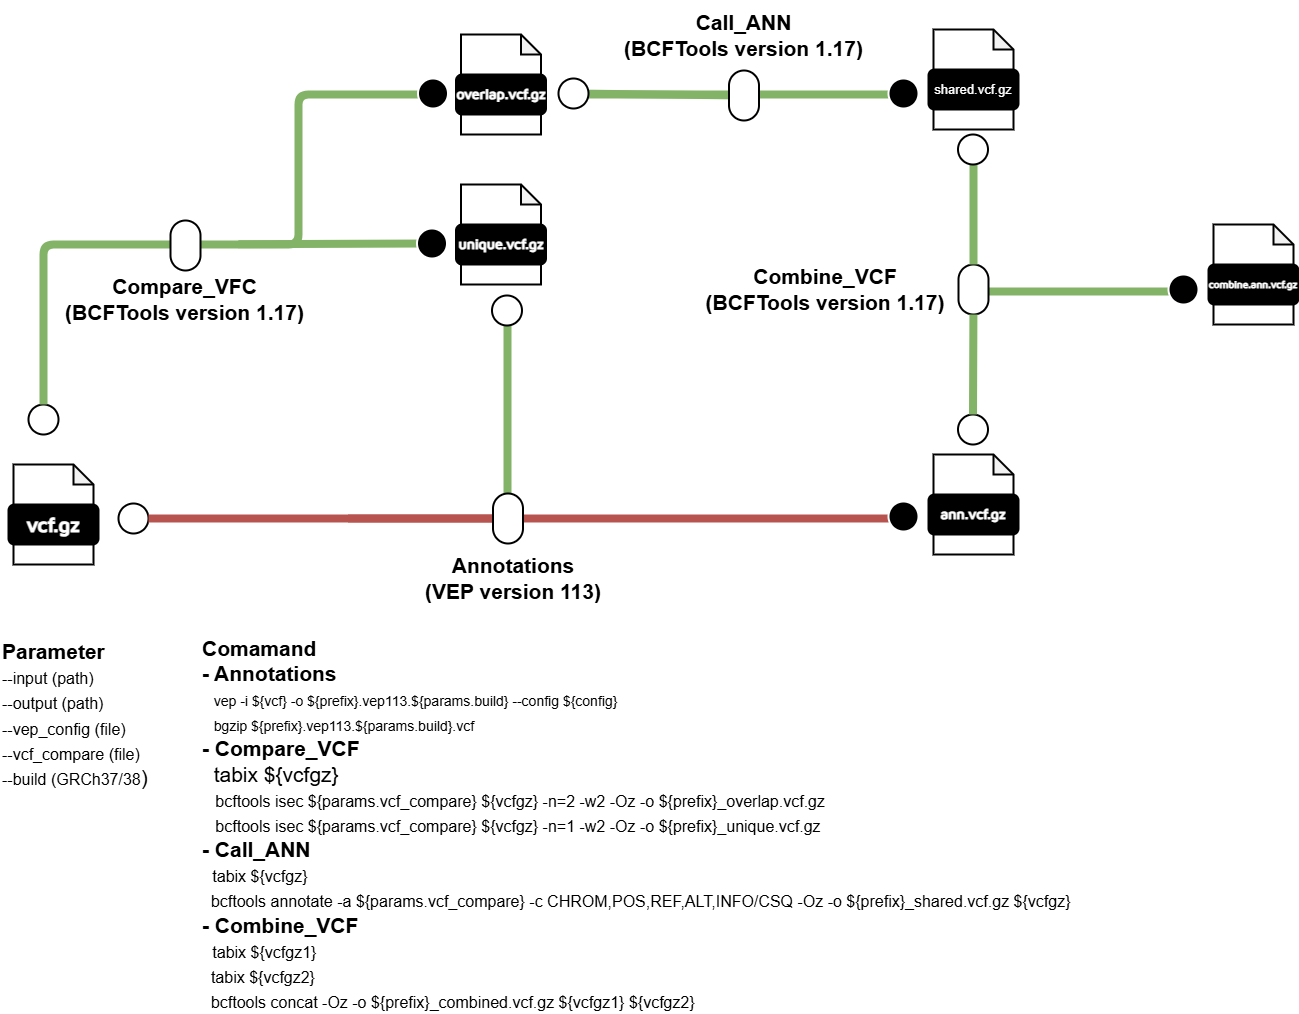

The diagram above was exported from draw.io. Its source (the exported page's mxGraphModel, read from the mxfile embedded in the PNG):
<mxGraphModel dx="8856" dy="5305" grid="1" gridSize="10" guides="1" tooltips="1" connect="1" arrows="1" fold="1" page="1" pageScale="1" pageWidth="850" pageHeight="1100" math="0" shadow="0">
  <root>
    <mxCell id="0" />
    <mxCell id="1" parent="0" />
    <mxCell id="2" value="" style="endArrow=none;html=1;rounded=1;strokeWidth=8;fillColor=#d5e8d4;strokeColor=#82b366;" edge="1" parent="1">
      <mxGeometry width="50" height="50" relative="1" as="geometry">
        <mxPoint x="-4080.5" y="-2903" as="sourcePoint" />
        <mxPoint x="-3890" y="-2903" as="targetPoint" />
      </mxGeometry>
    </mxCell>
    <mxCell id="3" value="" style="rounded=1;whiteSpace=wrap;html=1;strokeWidth=2;arcSize=50;verticalAlign=middle;" vertex="1" parent="1">
      <mxGeometry x="-4110" y="-2930" width="30" height="50" as="geometry" />
    </mxCell>
    <mxCell id="4" value="" style="endArrow=none;html=1;rounded=1;strokeWidth=8;fillColor=#d5e8d4;strokeColor=#82b366;" edge="1" parent="1">
      <mxGeometry width="50" height="50" relative="1" as="geometry">
        <mxPoint x="-4480" y="-3100" as="sourcePoint" />
        <mxPoint x="-4160" y="-3100" as="targetPoint" />
      </mxGeometry>
    </mxCell>
    <mxCell id="5" value="" style="group" connectable="0" vertex="1" parent="1">
      <mxGeometry x="-5060" y="-2730" width="90" height="100" as="geometry" />
    </mxCell>
    <mxCell id="6" value="" style="shape=note;whiteSpace=wrap;html=1;backgroundOutline=1;darkOpacity=0.05;rounded=1;size=20;strokeWidth=2;" vertex="1" parent="5">
      <mxGeometry x="5" width="80" height="100" as="geometry" />
    </mxCell>
    <mxCell id="7" value="&lt;font data-font-src=&quot;https://fonts.googleapis.com/css?family=Maven+Pro&quot; face=&quot;Maven Pro&quot; color=&quot;#ffffff&quot;&gt;&lt;b&gt;&lt;font style=&quot;font-size: 20px;&quot;&gt;vcf.gz&lt;/font&gt;&lt;/b&gt;&lt;/font&gt;" style="rounded=1;whiteSpace=wrap;html=1;strokeWidth=2;fillColor=#000000;" vertex="1" parent="5">
      <mxGeometry y="40" width="90" height="40" as="geometry" />
    </mxCell>
    <mxCell id="8" value="" style="ellipse;whiteSpace=wrap;html=1;aspect=fixed;rounded=1;rotation=0;strokeWidth=2;" vertex="1" parent="1">
      <mxGeometry x="-4950" y="-2691" width="30" height="30" as="geometry" />
    </mxCell>
    <mxCell id="9" value="" style="endArrow=none;html=1;rounded=1;strokeWidth=8;fillColor=#f8cecc;strokeColor=#b85450;" edge="1" source="8" target="25" parent="1">
      <mxGeometry width="50" height="50" relative="1" as="geometry">
        <mxPoint x="-4920" y="-2676" as="sourcePoint" />
        <mxPoint x="-4570" y="-2676" as="targetPoint" />
      </mxGeometry>
    </mxCell>
    <mxCell id="10" value="" style="endArrow=none;html=1;rounded=1;strokeWidth=8;fillColor=#f8cecc;strokeColor=#b85450;" edge="1" source="25" parent="1">
      <mxGeometry width="50" height="50" relative="1" as="geometry">
        <mxPoint x="-4720" y="-2676" as="sourcePoint" />
        <mxPoint x="-4170" y="-2676" as="targetPoint" />
      </mxGeometry>
    </mxCell>
    <mxCell id="11" value="" style="endArrow=none;html=1;rounded=1;strokeWidth=8;fillColor=#f8cecc;strokeColor=#b85450;" edge="1" target="25" parent="1">
      <mxGeometry width="50" height="50" relative="1" as="geometry">
        <mxPoint x="-4720" y="-2676" as="sourcePoint" />
        <mxPoint x="-4170" y="-2676" as="targetPoint" />
      </mxGeometry>
    </mxCell>
    <mxCell id="12" value="" style="ellipse;whiteSpace=wrap;html=1;aspect=fixed;rounded=1;rotation=0;strokeWidth=2;" vertex="1" parent="1">
      <mxGeometry x="-5040" y="-2790" width="30" height="30" as="geometry" />
    </mxCell>
    <mxCell id="13" value="" style="endArrow=none;html=1;rounded=1;strokeWidth=8;fillColor=#d5e8d4;strokeColor=#82b366;" edge="1" source="12" parent="1">
      <mxGeometry width="50" height="50" relative="1" as="geometry">
        <mxPoint x="-5010" y="-2775" as="sourcePoint" />
        <mxPoint x="-4630" y="-3100" as="targetPoint" />
        <Array as="points">
          <mxPoint x="-5025" y="-2950" />
          <mxPoint x="-4770" y="-2950" />
          <mxPoint x="-4770" y="-3100" />
        </Array>
      </mxGeometry>
    </mxCell>
    <mxCell id="14" value="" style="rounded=1;whiteSpace=wrap;html=1;strokeWidth=2;arcSize=50;verticalAlign=middle;" vertex="1" parent="1">
      <mxGeometry x="-4898" y="-2974" width="30" height="50" as="geometry" />
    </mxCell>
    <mxCell id="15" value="" style="endArrow=none;html=1;rounded=1;strokeWidth=8;fillColor=#d5e8d4;strokeColor=#82b366;" edge="1" parent="1">
      <mxGeometry width="50" height="50" relative="1" as="geometry">
        <mxPoint x="-4830" y="-2950.29" as="sourcePoint" />
        <mxPoint x="-4640" y="-2951" as="targetPoint" />
      </mxGeometry>
    </mxCell>
    <mxCell id="16" value="" style="group" connectable="0" vertex="1" parent="1">
      <mxGeometry x="-4612.5" y="-3010" width="90" height="100" as="geometry" />
    </mxCell>
    <mxCell id="17" value="" style="shape=note;whiteSpace=wrap;html=1;backgroundOutline=1;darkOpacity=0.05;rounded=1;size=20;strokeWidth=2;" vertex="1" parent="16">
      <mxGeometry x="5" width="80" height="100" as="geometry" />
    </mxCell>
    <mxCell id="18" value="&lt;font data-font-src=&quot;https://fonts.googleapis.com/css?family=Maven+Pro&quot; face=&quot;Maven Pro&quot; color=&quot;#ffffff&quot;&gt;&lt;b&gt;&lt;font style=&quot;font-size: 14px;&quot;&gt;unique.vcf.gz&lt;/font&gt;&lt;/b&gt;&lt;/font&gt;" style="rounded=1;whiteSpace=wrap;html=1;strokeWidth=2;fillColor=#000000;" vertex="1" parent="16">
      <mxGeometry y="40" width="90" height="40" as="geometry" />
    </mxCell>
    <mxCell id="19" value="" style="group" connectable="0" vertex="1" parent="1">
      <mxGeometry x="-4612.5" y="-3160" width="90" height="100" as="geometry" />
    </mxCell>
    <mxCell id="20" value="" style="shape=note;whiteSpace=wrap;html=1;backgroundOutline=1;darkOpacity=0.05;rounded=1;size=20;strokeWidth=2;" vertex="1" parent="19">
      <mxGeometry x="5" width="80" height="100" as="geometry" />
    </mxCell>
    <mxCell id="21" value="&lt;font data-font-src=&quot;https://fonts.googleapis.com/css?family=Maven+Pro&quot; face=&quot;Maven Pro&quot; color=&quot;#ffffff&quot;&gt;&lt;b&gt;&lt;font style=&quot;font-size: 14px;&quot;&gt;overlap.vcf.gz&lt;/font&gt;&lt;/b&gt;&lt;/font&gt;" style="rounded=1;whiteSpace=wrap;html=1;strokeWidth=2;fillColor=#000000;" vertex="1" parent="19">
      <mxGeometry y="40" width="90" height="40" as="geometry" />
    </mxCell>
    <mxCell id="22" value="" style="ellipse;whiteSpace=wrap;html=1;aspect=fixed;rounded=1;rotation=0;strokeWidth=2;fillColor=#000000;strokeColor=#FFFFFF;" vertex="1" parent="1">
      <mxGeometry x="-4650.5" y="-3116" width="30" height="30" as="geometry" />
    </mxCell>
    <mxCell id="23" value="" style="ellipse;whiteSpace=wrap;html=1;aspect=fixed;rounded=1;rotation=0;strokeWidth=2;fillColor=#000000;strokeColor=#FFFFFF;" vertex="1" parent="1">
      <mxGeometry x="-4651.5" y="-2966" width="30" height="30" as="geometry" />
    </mxCell>
    <mxCell id="24" value="" style="endArrow=none;html=1;rounded=1;strokeWidth=8;fillColor=#d5e8d4;strokeColor=#82b366;" edge="1" parent="1">
      <mxGeometry width="50" height="50" relative="1" as="geometry">
        <mxPoint x="-4561" y="-2692.29" as="sourcePoint" />
        <mxPoint x="-4561" y="-2880" as="targetPoint" />
      </mxGeometry>
    </mxCell>
    <mxCell id="25" value="" style="rounded=1;whiteSpace=wrap;html=1;strokeWidth=2;arcSize=50;verticalAlign=middle;" vertex="1" parent="1">
      <mxGeometry x="-4575.5" y="-2701" width="30" height="50" as="geometry" />
    </mxCell>
    <mxCell id="26" value="" style="ellipse;whiteSpace=wrap;html=1;aspect=fixed;rounded=1;rotation=0;strokeWidth=2;" vertex="1" parent="1">
      <mxGeometry x="-4576.5" y="-2899" width="30" height="30" as="geometry" />
    </mxCell>
    <mxCell id="27" value="" style="ellipse;whiteSpace=wrap;html=1;aspect=fixed;rounded=1;rotation=0;strokeWidth=2;fillColor=#000000;strokeColor=#FFFFFF;" vertex="1" parent="1">
      <mxGeometry x="-4180" y="-2693" width="30" height="30" as="geometry" />
    </mxCell>
    <mxCell id="28" value="" style="group" connectable="0" vertex="1" parent="1">
      <mxGeometry x="-4140" y="-2740" width="90" height="100" as="geometry" />
    </mxCell>
    <mxCell id="29" value="" style="shape=note;whiteSpace=wrap;html=1;backgroundOutline=1;darkOpacity=0.05;rounded=1;size=20;strokeWidth=2;" vertex="1" parent="28">
      <mxGeometry x="5" width="80" height="100" as="geometry" />
    </mxCell>
    <mxCell id="30" value="&lt;font data-font-src=&quot;https://fonts.googleapis.com/css?family=Maven+Pro&quot; face=&quot;Maven Pro&quot; color=&quot;#ffffff&quot;&gt;&lt;b&gt;&lt;font style=&quot;font-size: 14px;&quot;&gt;ann.vcf.gz&lt;/font&gt;&lt;/b&gt;&lt;/font&gt;" style="rounded=1;whiteSpace=wrap;html=1;strokeWidth=2;fillColor=#000000;" vertex="1" parent="28">
      <mxGeometry y="40" width="90" height="40" as="geometry" />
    </mxCell>
    <mxCell id="31" value="" style="endArrow=none;html=1;rounded=1;strokeWidth=8;fillColor=#d5e8d4;strokeColor=#82b366;" edge="1" source="49" target="35" parent="1">
      <mxGeometry width="50" height="50" relative="1" as="geometry">
        <mxPoint x="-4480" y="-3101" as="sourcePoint" />
        <mxPoint x="-4130" y="-3101" as="targetPoint" />
      </mxGeometry>
    </mxCell>
    <mxCell id="32" value="" style="group;fontColor=#FFFFFF;" connectable="0" vertex="1" parent="1">
      <mxGeometry x="-4140" y="-3165" width="90" height="100" as="geometry" />
    </mxCell>
    <mxCell id="33" value="" style="shape=note;whiteSpace=wrap;html=1;backgroundOutline=1;darkOpacity=0.05;rounded=1;size=20;strokeWidth=2;" vertex="1" parent="32">
      <mxGeometry x="5" width="80" height="100" as="geometry" />
    </mxCell>
    <mxCell id="34" value="&lt;span style=&quot;text-align: left;&quot;&gt;&lt;font style=&quot;color: rgb(255, 255, 255); font-size: 13px;&quot;&gt;shared.vcf.gz&lt;/font&gt;&lt;/span&gt;" style="rounded=1;whiteSpace=wrap;html=1;strokeWidth=2;fillColor=#000000;" vertex="1" parent="32">
      <mxGeometry y="40" width="90" height="40" as="geometry" />
    </mxCell>
    <mxCell id="35" value="" style="rounded=1;whiteSpace=wrap;html=1;strokeWidth=2;arcSize=50;verticalAlign=middle;" vertex="1" parent="1">
      <mxGeometry x="-4339.5" y="-3124" width="30" height="50" as="geometry" />
    </mxCell>
    <mxCell id="36" value="" style="ellipse;whiteSpace=wrap;html=1;aspect=fixed;rounded=1;rotation=0;strokeWidth=2;fillColor=#000000;strokeColor=#FFFFFF;" vertex="1" parent="1">
      <mxGeometry x="-4180" y="-3116" width="30" height="30" as="geometry" />
    </mxCell>
    <mxCell id="37" value="" style="endArrow=none;html=1;rounded=1;strokeWidth=8;fillColor=#d5e8d4;strokeColor=#82b366;" edge="1" source="3" parent="1">
      <mxGeometry width="50" height="50" relative="1" as="geometry">
        <mxPoint x="-4095" y="-2760" as="sourcePoint" />
        <mxPoint x="-4095" y="-3041" as="targetPoint" />
      </mxGeometry>
    </mxCell>
    <mxCell id="38" value="" style="ellipse;whiteSpace=wrap;html=1;aspect=fixed;rounded=1;rotation=0;strokeWidth=2;" vertex="1" parent="1">
      <mxGeometry x="-4110.5" y="-3060" width="30" height="30" as="geometry" />
    </mxCell>
    <mxCell id="39" value="" style="endArrow=none;html=1;rounded=1;strokeWidth=8;" edge="1" target="40" parent="1">
      <mxGeometry width="50" height="50" relative="1" as="geometry">
        <mxPoint x="-4095" y="-2760" as="sourcePoint" />
        <mxPoint x="-4095" y="-3041" as="targetPoint" />
      </mxGeometry>
    </mxCell>
    <mxCell id="40" value="" style="ellipse;whiteSpace=wrap;html=1;aspect=fixed;rounded=1;rotation=0;strokeWidth=2;" vertex="1" parent="1">
      <mxGeometry x="-4110.5" y="-2780" width="30" height="30" as="geometry" />
    </mxCell>
    <mxCell id="41" value="" style="endArrow=none;html=1;rounded=1;strokeWidth=8;fillColor=#d5e8d4;strokeColor=#82b366;" edge="1" source="40" target="3" parent="1">
      <mxGeometry width="50" height="50" relative="1" as="geometry">
        <mxPoint x="-4095" y="-2780" as="sourcePoint" />
        <mxPoint x="-4095" y="-3041" as="targetPoint" />
      </mxGeometry>
    </mxCell>
    <mxCell id="42" value="" style="ellipse;whiteSpace=wrap;html=1;aspect=fixed;rounded=1;rotation=0;strokeWidth=2;fillColor=#000000;strokeColor=#FFFFFF;" vertex="1" parent="1">
      <mxGeometry x="-3900" y="-2920" width="30" height="30" as="geometry" />
    </mxCell>
    <mxCell id="43" value="" style="group" connectable="0" vertex="1" parent="1">
      <mxGeometry x="-3860" y="-2970" width="90" height="100" as="geometry" />
    </mxCell>
    <mxCell id="44" value="" style="shape=note;whiteSpace=wrap;html=1;backgroundOutline=1;darkOpacity=0.05;rounded=1;size=20;strokeWidth=2;" vertex="1" parent="43">
      <mxGeometry x="5" width="80" height="100" as="geometry" />
    </mxCell>
    <mxCell id="45" value="&lt;font data-font-src=&quot;https://fonts.googleapis.com/css?family=Maven+Pro&quot; face=&quot;Maven Pro&quot; color=&quot;#ffffff&quot;&gt;&lt;b&gt;&lt;font style=&quot;font-size: 10px;&quot;&gt;combine.ann.vcf.gz&lt;/font&gt;&lt;/b&gt;&lt;/font&gt;" style="rounded=1;whiteSpace=wrap;html=1;strokeWidth=2;fillColor=#000000;" vertex="1" parent="43">
      <mxGeometry y="40" width="90" height="40" as="geometry" />
    </mxCell>
    <mxCell id="46" value="&lt;div style=&quot;&quot;&gt;Call_ANN&lt;/div&gt;&lt;div style=&quot;&quot;&gt;(BCFTools version 1.17)&lt;/div&gt;" style="text;html=1;align=center;verticalAlign=middle;whiteSpace=wrap;rounded=0;fontSize=21;fontStyle=1" vertex="1" parent="1">
      <mxGeometry x="-4449.75" y="-3194" width="250.5" height="70" as="geometry" />
    </mxCell>
    <mxCell id="47" value="&lt;div style=&quot;&quot;&gt;Compare_VFC&lt;/div&gt;&lt;div style=&quot;&quot;&gt;(BCFTools version 1.17)&lt;/div&gt;" style="text;html=1;align=center;verticalAlign=middle;whiteSpace=wrap;rounded=0;fontSize=21;fontStyle=1" vertex="1" parent="1">
      <mxGeometry x="-5013.530000000001" y="-2930" width="261.06" height="70" as="geometry" />
    </mxCell>
    <mxCell id="48" value="&lt;div style=&quot;&quot;&gt;Annotations&lt;/div&gt;&lt;div style=&quot;&quot;&gt;(VEP version 113)&lt;/div&gt;" style="text;html=1;align=center;verticalAlign=middle;whiteSpace=wrap;rounded=0;fontSize=21;fontStyle=1" vertex="1" parent="1">
      <mxGeometry x="-4658" y="-2651" width="206.12" height="70" as="geometry" />
    </mxCell>
    <mxCell id="49" value="" style="ellipse;whiteSpace=wrap;html=1;aspect=fixed;rounded=1;rotation=0;strokeWidth=2;" vertex="1" parent="1">
      <mxGeometry x="-4510" y="-3116" width="30" height="30" as="geometry" />
    </mxCell>
    <mxCell id="50" value="&lt;div style=&quot;&quot;&gt;Combine_VCF&lt;/div&gt;&lt;div style=&quot;&quot;&gt;(BCFTools version 1.17)&lt;/div&gt;" style="text;html=1;align=center;verticalAlign=middle;whiteSpace=wrap;rounded=0;fontSize=21;fontStyle=1" vertex="1" parent="1">
      <mxGeometry x="-4386.12" y="-2930" width="286.12" height="50" as="geometry" />
    </mxCell>
    <mxCell id="51" value="&lt;div style=&quot;&quot;&gt;&lt;font&gt;Parameter&lt;/font&gt;&lt;/div&gt;&lt;div style=&quot;&quot;&gt;&lt;span style=&quot;font-weight: normal;&quot;&gt;&lt;font style=&quot;font-size: 16px;&quot;&gt;--input (path)&lt;/font&gt;&lt;/span&gt;&lt;/div&gt;&lt;div style=&quot;&quot;&gt;&lt;span style=&quot;font-weight: normal;&quot;&gt;&lt;font style=&quot;font-size: 16px;&quot;&gt;--output (path)&lt;/font&gt;&lt;/span&gt;&lt;/div&gt;&lt;div style=&quot;&quot;&gt;&lt;span style=&quot;font-weight: normal;&quot;&gt;&lt;font style=&quot;font-size: 16px;&quot;&gt;--vep_config (file)&lt;/font&gt;&lt;/span&gt;&lt;/div&gt;&lt;div style=&quot;&quot;&gt;&lt;span style=&quot;font-weight: normal;&quot;&gt;&lt;font style=&quot;font-size: 16px;&quot;&gt;--vcf_compare (file)&amp;nbsp;&lt;/font&gt;&lt;/span&gt;&lt;/div&gt;&lt;div style=&quot;&quot;&gt;&lt;span style=&quot;font-weight: normal;&quot;&gt;&lt;font style=&quot;font-size: 16px;&quot;&gt;--build (GRCh37/38&lt;/font&gt;)&lt;/span&gt;&lt;/div&gt;" style="text;html=1;align=left;verticalAlign=middle;whiteSpace=wrap;rounded=0;fontSize=21;fontStyle=1" vertex="1" parent="1">
      <mxGeometry x="-5068" y="-2560" width="210" height="160" as="geometry" />
    </mxCell>
    <mxCell id="52" value="&lt;div style=&quot;&quot;&gt;&lt;br&gt;&lt;/div&gt;" style="text;html=1;align=left;verticalAlign=middle;whiteSpace=wrap;rounded=0;fontSize=21;fontStyle=1" vertex="1" parent="1">
      <mxGeometry x="-4868" y="-2550" width="210" height="59" as="geometry" />
    </mxCell>
    <mxCell id="53" value="&lt;div style=&quot;&quot;&gt;Comamand&lt;/div&gt;&lt;div style=&quot;&quot;&gt;- Annotations&lt;/div&gt;&lt;div style=&quot;&quot;&gt;&lt;div&gt;&amp;nbsp;&lt;span style=&quot;background-color: transparent;&quot;&gt;&amp;nbsp;&lt;/span&gt;&lt;span style=&quot;background-color: transparent; font-size: 14px; font-weight: 400;&quot;&gt;vep -i ${vcf} -o ${prefix}.vep113.${params.build} --config ${config}&lt;/span&gt;&lt;/div&gt;&lt;div&gt;&lt;span style=&quot;font-size: 14px; font-weight: 400;&quot;&gt;&amp;nbsp; &amp;nbsp;bgzip ${prefix}.vep113.${params.build}.vcf&lt;/span&gt;&lt;/div&gt;&lt;/div&gt;&lt;div style=&quot;&quot;&gt;&lt;div&gt;&lt;font&gt;- Compare_VCF&lt;/font&gt;&lt;/div&gt;&lt;div&gt;&amp;nbsp;&amp;nbsp;&lt;font style=&quot;font-size: 21px;&quot;&gt;&lt;span style=&quot;font-weight: 400;&quot;&gt;&lt;span style=&quot;background-color: transparent;&quot;&gt;tabix ${vcfgz}&lt;/span&gt;&lt;br&gt;&lt;/span&gt;&lt;/font&gt;&lt;/div&gt;&lt;div&gt;&lt;font size=&quot;3&quot;&gt;&lt;span style=&quot;font-weight: 400;&quot;&gt;&amp;nbsp; &amp;nbsp;bcftools isec ${params.vcf_compare} ${vcfgz} -n=2 -w2 -Oz -o ${prefix}_overlap.vcf.gz&lt;/span&gt;&lt;/font&gt;&lt;/div&gt;&lt;div&gt;&lt;font size=&quot;3&quot;&gt;&lt;span style=&quot;font-weight: 400;&quot;&gt;&amp;nbsp; &amp;nbsp;bcftools isec ${params.vcf_compare} ${vcfgz} -n=1 -w2 -Oz -o ${prefix}_unique.vcf.gz&lt;/span&gt;&lt;/font&gt;&lt;/div&gt;&lt;div&gt;&lt;font&gt;- Call_ANN&lt;/font&gt;&lt;/div&gt;&lt;div&gt;&lt;font&gt;&amp;nbsp;&lt;font style=&quot;font-size: 16px;&quot;&gt; &lt;/font&gt;&lt;/font&gt;&lt;span style=&quot;background-color: transparent; font-weight: normal;&quot;&gt;&lt;font style=&quot;font-size: 16px;&quot;&gt;tabix ${vcfgz}&lt;/font&gt;&lt;/span&gt;&lt;/div&gt;&lt;div&gt;&lt;span style=&quot;font-weight: normal;&quot;&gt;&lt;font style=&quot;font-size: 16px;&quot;&gt;&amp;nbsp; bcftools annotate -a ${params.vcf_compare} -c CHROM,POS,REF,ALT,INFO/CSQ -Oz -o ${prefix}_shared.vcf.gz ${vcfgz}&lt;/font&gt;&lt;/span&gt;&lt;/div&gt;&lt;div&gt;&lt;font&gt;- Combine_VCF&lt;/font&gt;&lt;/div&gt;&lt;div&gt;&lt;font&gt;&amp;nbsp;&lt;font style=&quot;font-size: 16px; font-weight: normal;&quot;&gt;&amp;nbsp;&lt;/font&gt;&lt;/font&gt;&lt;span style=&quot;background-color: transparent; font-weight: normal;&quot;&gt;&lt;font style=&quot;font-size: 16px;&quot;&gt;tabix ${vcfgz1}&lt;/font&gt;&lt;/span&gt;&lt;/div&gt;&lt;div&gt;&lt;font style=&quot;font-size: 16px; font-weight: normal;&quot;&gt;&amp;nbsp; tabix ${vcfgz2}&lt;/font&gt;&lt;/div&gt;&lt;div&gt;&lt;font style=&quot;font-size: 16px; font-weight: normal;&quot;&gt;&amp;nbsp; bcftools concat -Oz -o ${prefix}_combined.vcf.gz ${vcfgz1} ${vcfgz2}&lt;/font&gt;&lt;/div&gt;&lt;/div&gt;" style="text;html=1;align=left;verticalAlign=middle;whiteSpace=wrap;rounded=0;fontSize=21;fontStyle=1" vertex="1" parent="1">
      <mxGeometry x="-4868" y="-2560" width="890" height="380" as="geometry" />
    </mxCell>
  </root>
</mxGraphModel>